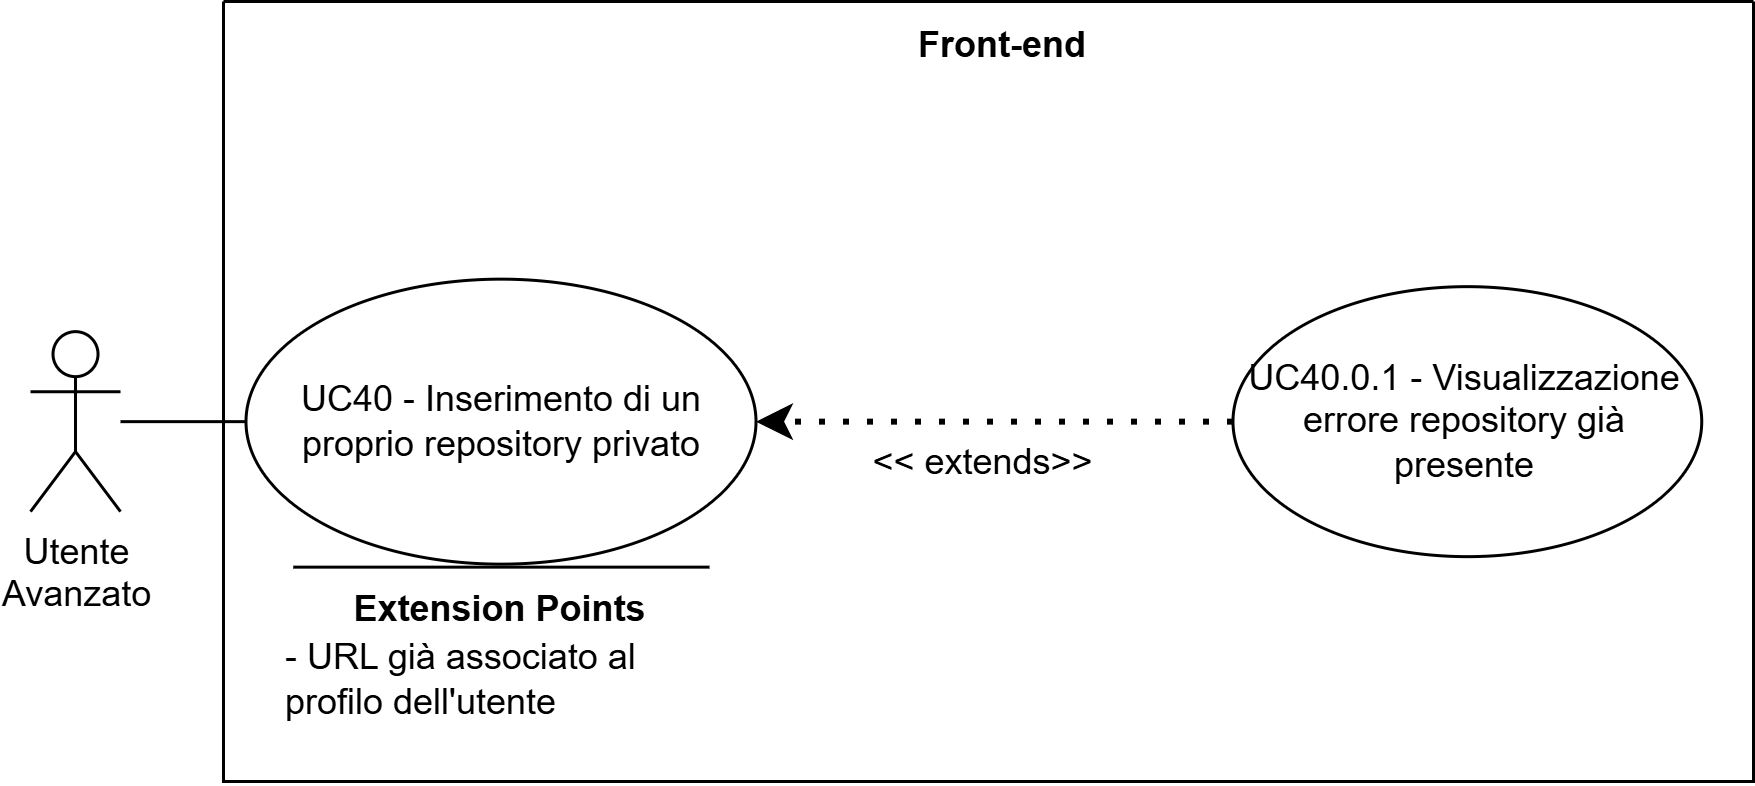

The diagram above was exported from draw.io. Its source (the exported page's mxGraphModel, read from the mxfile embedded in the PNG):
<mxGraphModel dx="1123" dy="656" grid="1" gridSize="10" guides="1" tooltips="1" connect="1" arrows="1" fold="1" page="1" pageScale="1" pageWidth="827" pageHeight="1169" math="0" shadow="0">
  <root>
    <mxCell id="0" />
    <mxCell id="1" parent="0" />
    <mxCell id="_Wek7FupVdbPlGDsHRKz-120" parent="1" style="swimlane;startSize=0;" value="" vertex="1">
      <mxGeometry height="260" width="510" x="580" y="310" as="geometry">
        <mxRectangle height="40" width="50" x="270" y="110" as="alternateBounds" />
      </mxGeometry>
    </mxCell>
    <mxCell id="_Wek7FupVdbPlGDsHRKz-121" parent="_Wek7FupVdbPlGDsHRKz-120" style="text;html=1;whiteSpace=wrap;strokeColor=none;fillColor=none;align=center;verticalAlign=middle;rounded=0;perimeterSpacing=1;fontStyle=1" value="Front-end" vertex="1">
      <mxGeometry height="30" width="60" x="230" as="geometry" />
    </mxCell>
    <mxCell id="_Wek7FupVdbPlGDsHRKz-122" parent="_Wek7FupVdbPlGDsHRKz-120" style="ellipse;whiteSpace=wrap;html=1;" value="UC40 - Inserimento di un proprio repository privato" vertex="1">
      <mxGeometry height="95" width="170" x="7.5" y="92.55" as="geometry" />
    </mxCell>
    <mxCell id="_Wek7FupVdbPlGDsHRKz-123" parent="_Wek7FupVdbPlGDsHRKz-120" style="ellipse;whiteSpace=wrap;html=1;" value="UC40.0.1 - Visualizzazione errore repository già presente" vertex="1">
      <mxGeometry height="90" width="156.25" x="336.4966666950497" y="95.05241001674091" as="geometry" />
    </mxCell>
    <mxCell id="_Wek7FupVdbPlGDsHRKz-124" edge="1" parent="_Wek7FupVdbPlGDsHRKz-120" source="_Wek7FupVdbPlGDsHRKz-123" style="endArrow=classic;dashed=1;html=1;dashPattern=1 3;strokeWidth=2;rounded=0;strokeColor=default;curved=0;endFill=1;endSize=6;entryX=1;entryY=0.5;entryDx=0;entryDy=0;exitX=0;exitY=0.5;exitDx=0;exitDy=0;" target="_Wek7FupVdbPlGDsHRKz-122" value="">
      <mxGeometry height="50" relative="1" width="50" as="geometry">
        <mxPoint x="177.49999999999997" y="154.00000000000006" as="sourcePoint" />
        <mxPoint x="351.5" y="285.00000000000006" as="targetPoint" />
      </mxGeometry>
    </mxCell>
    <mxCell id="_Wek7FupVdbPlGDsHRKz-125" parent="_Wek7FupVdbPlGDsHRKz-120" style="text;html=1;whiteSpace=wrap;strokeColor=none;fillColor=none;align=center;verticalAlign=middle;rounded=0;" value="&amp;lt;&amp;lt; extends&amp;gt;&amp;gt;" vertex="1">
      <mxGeometry height="30" width="95" x="205.99999999999997" y="139.00000000000006" as="geometry" />
    </mxCell>
    <mxCell id="_Wek7FupVdbPlGDsHRKz-126" parent="_Wek7FupVdbPlGDsHRKz-120" style="shape=umlActor;verticalLabelPosition=bottom;verticalAlign=top;html=1;outlineConnect=0;" value="&lt;div&gt;Utente&lt;/div&gt;&lt;div&gt;&lt;span style=&quot;background-color: transparent; color: light-dark(rgb(0, 0, 0), rgb(255, 255, 255));&quot;&gt;Avanzato&lt;/span&gt;&lt;/div&gt;" vertex="1">
      <mxGeometry height="60" width="30" x="-64.32666669504985" y="110.04758998325906" as="geometry" />
    </mxCell>
    <mxCell id="_Wek7FupVdbPlGDsHRKz-127" edge="1" parent="_Wek7FupVdbPlGDsHRKz-120" source="_Wek7FupVdbPlGDsHRKz-126" style="endArrow=none;html=1;rounded=0;entryX=0;entryY=0.5;entryDx=0;entryDy=0;" target="_Wek7FupVdbPlGDsHRKz-122" value="">
      <mxGeometry height="50" relative="1" width="50" as="geometry">
        <mxPoint x="50.00333330495019" y="282.54758998325906" as="sourcePoint" />
        <mxPoint x="100.00333330495019" y="232.54758998325906" as="targetPoint" />
      </mxGeometry>
    </mxCell>
    <mxCell id="_Wek7FupVdbPlGDsHRKz-128" edge="1" parent="_Wek7FupVdbPlGDsHRKz-120" style="endArrow=none;html=1;rounded=0;" value="">
      <mxGeometry height="50" relative="1" width="50" as="geometry">
        <mxPoint x="162" y="188.55000000000018" as="sourcePoint" />
        <mxPoint x="23.25" y="188.55000000000018" as="targetPoint" />
      </mxGeometry>
    </mxCell>
    <mxCell id="_Wek7FupVdbPlGDsHRKz-129" parent="_Wek7FupVdbPlGDsHRKz-120" style="text;html=1;whiteSpace=wrap;strokeColor=none;fillColor=none;align=center;verticalAlign=middle;rounded=0;strokeWidth=5;" value="&lt;b&gt;Extension Points&lt;/b&gt;" vertex="1">
      <mxGeometry height="30" width="115" x="35" y="187.55000000000018" as="geometry" />
    </mxCell>
    <mxCell id="_Wek7FupVdbPlGDsHRKz-130" parent="_Wek7FupVdbPlGDsHRKz-120" style="text;html=1;whiteSpace=wrap;strokeColor=none;fillColor=none;align=left;verticalAlign=middle;rounded=0;" value="- URL già associato al profilo dell'utente" vertex="1">
      <mxGeometry height="27.45" width="147" x="19" y="212.55000000000018" as="geometry" />
    </mxCell>
  </root>
</mxGraphModel>